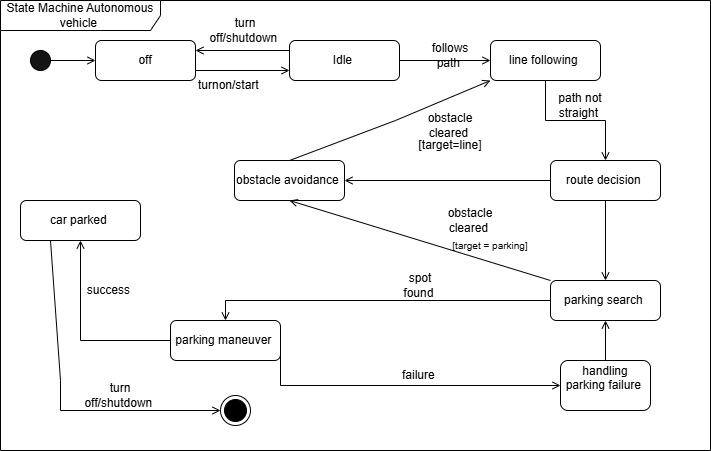

The diagram above was exported from draw.io. Its source (the exported page's mxGraphModel, read from the mxfile embedded in the PNG):
<mxGraphModel dx="1020" dy="780" grid="1" gridSize="10" guides="1" tooltips="1" connect="1" arrows="1" fold="1" page="1" pageScale="1" pageWidth="827" pageHeight="1169" math="0" shadow="0">
  <root>
    <mxCell id="0" />
    <mxCell id="1" parent="0" />
    <mxCell id="XgumPTcBkM4NVxD6UGsI-1" parent="1" style="shape=umlFrame;whiteSpace=wrap;html=1;pointerEvents=0;recursiveResize=0;container=1;collapsible=0;width=160;" value="State Machine Autonomous vehicle&amp;nbsp;" vertex="1">
      <mxGeometry height="450" width="710" x="60" y="190" as="geometry" />
    </mxCell>
    <mxCell id="XgumPTcBkM4NVxD6UGsI-13" edge="1" parent="XgumPTcBkM4NVxD6UGsI-1" source="XgumPTcBkM4NVxD6UGsI-2" style="edgeStyle=orthogonalEdgeStyle;rounded=0;orthogonalLoop=1;jettySize=auto;html=1;entryX=0;entryY=0.5;entryDx=0;entryDy=0;endArrow=open;endFill=0;" target="XgumPTcBkM4NVxD6UGsI-11">
      <mxGeometry relative="1" as="geometry" />
    </mxCell>
    <mxCell id="XgumPTcBkM4NVxD6UGsI-2" parent="XgumPTcBkM4NVxD6UGsI-1" style="ellipse;whiteSpace=wrap;html=1;fillColor=light-dark(#151414, #ededed);" value="" vertex="1">
      <mxGeometry height="20" width="20" x="30" y="50" as="geometry" />
    </mxCell>
    <mxCell id="XgumPTcBkM4NVxD6UGsI-21" edge="1" parent="XgumPTcBkM4NVxD6UGsI-1" source="XgumPTcBkM4NVxD6UGsI-3" style="edgeStyle=orthogonalEdgeStyle;rounded=0;orthogonalLoop=1;jettySize=auto;html=1;entryX=1;entryY=0.25;entryDx=0;entryDy=0;exitX=0;exitY=0.25;exitDx=0;exitDy=0;endArrow=open;endFill=0;" target="XgumPTcBkM4NVxD6UGsI-11">
      <mxGeometry relative="1" as="geometry" />
    </mxCell>
    <mxCell id="XgumPTcBkM4NVxD6UGsI-3" parent="XgumPTcBkM4NVxD6UGsI-1" style="rounded=1;whiteSpace=wrap;html=1;" value="Idle&amp;nbsp;" vertex="1">
      <mxGeometry height="40" width="110" x="289" y="40" as="geometry" />
    </mxCell>
    <mxCell id="XgumPTcBkM4NVxD6UGsI-6" parent="XgumPTcBkM4NVxD6UGsI-1" style="rounded=1;whiteSpace=wrap;html=1;" value="obstacle avoidance&amp;nbsp;" vertex="1">
      <mxGeometry height="40" width="110" x="234" y="160" as="geometry" />
    </mxCell>
    <mxCell id="XgumPTcBkM4NVxD6UGsI-28" edge="1" parent="XgumPTcBkM4NVxD6UGsI-1" source="XgumPTcBkM4NVxD6UGsI-9" style="edgeStyle=orthogonalEdgeStyle;rounded=0;orthogonalLoop=1;jettySize=auto;html=1;entryX=1;entryY=0.5;entryDx=0;entryDy=0;endArrow=open;endFill=0;" target="XgumPTcBkM4NVxD6UGsI-6">
      <mxGeometry relative="1" as="geometry" />
    </mxCell>
    <mxCell id="XgumPTcBkM4NVxD6UGsI-48" edge="1" parent="XgumPTcBkM4NVxD6UGsI-1" source="XgumPTcBkM4NVxD6UGsI-9" style="edgeStyle=orthogonalEdgeStyle;rounded=0;orthogonalLoop=1;jettySize=auto;html=1;entryX=0.5;entryY=0;entryDx=0;entryDy=0;endArrow=open;endFill=0;" target="XgumPTcBkM4NVxD6UGsI-8">
      <mxGeometry relative="1" as="geometry" />
    </mxCell>
    <mxCell id="XgumPTcBkM4NVxD6UGsI-9" parent="XgumPTcBkM4NVxD6UGsI-1" style="rounded=1;whiteSpace=wrap;html=1;" value="route decision&amp;nbsp;" vertex="1">
      <mxGeometry height="40" width="110" x="550" y="160" as="geometry" />
    </mxCell>
    <mxCell id="XgumPTcBkM4NVxD6UGsI-27" edge="1" parent="XgumPTcBkM4NVxD6UGsI-1" source="XgumPTcBkM4NVxD6UGsI-5" style="edgeStyle=orthogonalEdgeStyle;rounded=0;orthogonalLoop=1;jettySize=auto;html=1;entryX=0.5;entryY=0;entryDx=0;entryDy=0;endArrow=open;endFill=0;" target="XgumPTcBkM4NVxD6UGsI-9">
      <mxGeometry relative="1" as="geometry" />
    </mxCell>
    <mxCell id="XgumPTcBkM4NVxD6UGsI-5" parent="XgumPTcBkM4NVxD6UGsI-1" style="rounded=1;whiteSpace=wrap;html=1;" value="line following&amp;nbsp;" vertex="1">
      <mxGeometry height="40" width="110" x="490" y="40" as="geometry" />
    </mxCell>
    <mxCell id="XgumPTcBkM4NVxD6UGsI-30" edge="1" parent="XgumPTcBkM4NVxD6UGsI-1" source="XgumPTcBkM4NVxD6UGsI-8" style="edgeStyle=orthogonalEdgeStyle;rounded=0;orthogonalLoop=1;jettySize=auto;html=1;entryX=0.5;entryY=0;entryDx=0;entryDy=0;endArrow=open;endFill=0;" target="XgumPTcBkM4NVxD6UGsI-7">
      <mxGeometry relative="1" as="geometry" />
    </mxCell>
    <mxCell id="XgumPTcBkM4NVxD6UGsI-8" parent="XgumPTcBkM4NVxD6UGsI-1" style="rounded=1;whiteSpace=wrap;html=1;" value="parking search&amp;nbsp;" vertex="1">
      <mxGeometry height="40" width="110" x="550" y="280" as="geometry" />
    </mxCell>
    <mxCell id="XgumPTcBkM4NVxD6UGsI-7" parent="XgumPTcBkM4NVxD6UGsI-1" style="rounded=1;whiteSpace=wrap;html=1;" value="parking maneuver&amp;nbsp;" vertex="1">
      <mxGeometry height="40" width="110" x="170" y="320" as="geometry" />
    </mxCell>
    <mxCell id="XgumPTcBkM4NVxD6UGsI-11" parent="XgumPTcBkM4NVxD6UGsI-1" style="rounded=1;whiteSpace=wrap;html=1;" value="off" vertex="1">
      <mxGeometry height="40" width="100" x="95" y="40" as="geometry" />
    </mxCell>
    <mxCell id="XgumPTcBkM4NVxD6UGsI-20" parent="XgumPTcBkM4NVxD6UGsI-1" style="rounded=1;whiteSpace=wrap;html=1;" value="car parked&amp;nbsp;" vertex="1">
      <mxGeometry height="40" width="120" x="20" y="200" as="geometry" />
    </mxCell>
    <mxCell id="XgumPTcBkM4NVxD6UGsI-22" parent="XgumPTcBkM4NVxD6UGsI-1" style="text;html=1;whiteSpace=wrap;strokeColor=none;fillColor=none;align=center;verticalAlign=middle;rounded=0;" value="turn off/shutdown&amp;nbsp;" vertex="1">
      <mxGeometry height="20" width="50" x="220" y="20" as="geometry" />
    </mxCell>
    <mxCell id="XgumPTcBkM4NVxD6UGsI-23" edge="1" parent="XgumPTcBkM4NVxD6UGsI-1" source="XgumPTcBkM4NVxD6UGsI-3" style="endArrow=open;html=1;rounded=0;exitX=1;exitY=0.5;exitDx=0;exitDy=0;entryX=0;entryY=0.5;entryDx=0;entryDy=0;endFill=0;" target="XgumPTcBkM4NVxD6UGsI-5" value="">
      <mxGeometry height="50" relative="1" width="50" as="geometry">
        <mxPoint x="400" y="220" as="sourcePoint" />
        <mxPoint x="450" y="170" as="targetPoint" />
      </mxGeometry>
    </mxCell>
    <mxCell id="XgumPTcBkM4NVxD6UGsI-25" edge="1" parent="XgumPTcBkM4NVxD6UGsI-1" source="XgumPTcBkM4NVxD6UGsI-11" style="endArrow=open;html=1;rounded=0;exitX=1;exitY=0.75;exitDx=0;exitDy=0;entryX=0;entryY=0.75;entryDx=0;entryDy=0;endFill=0;" target="XgumPTcBkM4NVxD6UGsI-3" value="">
      <mxGeometry height="50" relative="1" width="50" as="geometry">
        <mxPoint x="400" y="220" as="sourcePoint" />
        <mxPoint x="450" y="170" as="targetPoint" />
      </mxGeometry>
    </mxCell>
    <mxCell id="XgumPTcBkM4NVxD6UGsI-26" parent="XgumPTcBkM4NVxD6UGsI-1" style="text;html=1;whiteSpace=wrap;strokeColor=none;fillColor=none;align=center;verticalAlign=middle;rounded=0;" value="turnon/start&amp;nbsp;" vertex="1">
      <mxGeometry height="30" width="60" x="200" y="70" as="geometry" />
    </mxCell>
    <mxCell id="XgumPTcBkM4NVxD6UGsI-31" edge="1" parent="XgumPTcBkM4NVxD6UGsI-1" source="XgumPTcBkM4NVxD6UGsI-7" style="endArrow=open;html=1;rounded=0;exitX=0;exitY=0.5;exitDx=0;exitDy=0;entryX=0.5;entryY=1;entryDx=0;entryDy=0;endFill=0;" target="XgumPTcBkM4NVxD6UGsI-20" value="">
      <mxGeometry height="50" relative="1" width="50" as="geometry">
        <Array as="points">
          <mxPoint x="80" y="340" />
        </Array>
        <mxPoint x="400" y="220" as="sourcePoint" />
        <mxPoint x="450" y="170" as="targetPoint" />
      </mxGeometry>
    </mxCell>
    <mxCell id="XgumPTcBkM4NVxD6UGsI-37" parent="XgumPTcBkM4NVxD6UGsI-1" style="ellipse;html=1;shape=endState;fillColor=strokeColor;" value="" vertex="1">
      <mxGeometry height="30" width="30" x="220" y="395" as="geometry" />
    </mxCell>
    <mxCell id="XgumPTcBkM4NVxD6UGsI-39" edge="1" parent="XgumPTcBkM4NVxD6UGsI-1" source="XgumPTcBkM4NVxD6UGsI-20" style="endArrow=none;html=1;rounded=0;exitX=0.25;exitY=1;exitDx=0;exitDy=0;endFill=0;" value="">
      <mxGeometry height="50" relative="1" width="50" as="geometry">
        <mxPoint x="400" y="220" as="sourcePoint" />
        <mxPoint x="60" y="380" as="targetPoint" />
      </mxGeometry>
    </mxCell>
    <mxCell id="XgumPTcBkM4NVxD6UGsI-42" parent="XgumPTcBkM4NVxD6UGsI-1" style="text;html=1;whiteSpace=wrap;strokeColor=none;fillColor=none;align=center;verticalAlign=middle;rounded=0;" value="turn off/shutdown&amp;nbsp;" vertex="1">
      <mxGeometry height="30" width="60" x="90" y="380" as="geometry" />
    </mxCell>
    <mxCell id="XgumPTcBkM4NVxD6UGsI-45" edge="1" parent="XgumPTcBkM4NVxD6UGsI-1" source="XgumPTcBkM4NVxD6UGsI-6" style="endArrow=open;html=1;rounded=0;exitX=0.5;exitY=0;exitDx=0;exitDy=0;entryX=0;entryY=1;entryDx=0;entryDy=0;endFill=0;" target="XgumPTcBkM4NVxD6UGsI-5" value="">
      <mxGeometry height="50" relative="1" width="50" as="geometry">
        <Array as="points">
          <mxPoint x="395" y="120" />
        </Array>
        <mxPoint x="400" y="200" as="sourcePoint" />
        <mxPoint x="450" y="150" as="targetPoint" />
      </mxGeometry>
    </mxCell>
    <mxCell id="XgumPTcBkM4NVxD6UGsI-47" parent="XgumPTcBkM4NVxD6UGsI-1" style="text;html=1;whiteSpace=wrap;strokeColor=none;fillColor=none;align=center;verticalAlign=middle;rounded=0;" value="obstacle cleared&amp;nbsp;" vertex="1">
      <mxGeometry height="30" width="60" x="420" y="110" as="geometry" />
    </mxCell>
    <mxCell id="XgumPTcBkM4NVxD6UGsI-52" parent="XgumPTcBkM4NVxD6UGsI-1" style="text;html=1;whiteSpace=wrap;strokeColor=none;fillColor=none;align=center;verticalAlign=middle;rounded=0;" value="success&amp;nbsp;" vertex="1">
      <mxGeometry height="30" width="60" x="80" y="275" as="geometry" />
    </mxCell>
    <mxCell id="XgumPTcBkM4NVxD6UGsI-53" edge="1" parent="XgumPTcBkM4NVxD6UGsI-1" source="XgumPTcBkM4NVxD6UGsI-8" style="endArrow=open;html=1;rounded=0;exitX=0;exitY=0;exitDx=0;exitDy=0;entryX=0.5;entryY=1;entryDx=0;entryDy=0;endFill=0;" target="XgumPTcBkM4NVxD6UGsI-6" value="">
      <mxGeometry height="50" relative="1" width="50" as="geometry">
        <mxPoint x="400" y="180" as="sourcePoint" />
        <mxPoint x="450" y="130" as="targetPoint" />
      </mxGeometry>
    </mxCell>
    <mxCell id="XgumPTcBkM4NVxD6UGsI-54" parent="XgumPTcBkM4NVxD6UGsI-1" style="text;html=1;whiteSpace=wrap;strokeColor=none;fillColor=none;align=center;verticalAlign=middle;rounded=0;" value="[target=line]" vertex="1">
      <mxGeometry height="30" width="60" x="420" y="130" as="geometry" />
    </mxCell>
    <mxCell id="XgumPTcBkM4NVxD6UGsI-55" parent="XgumPTcBkM4NVxD6UGsI-1" style="text;html=1;whiteSpace=wrap;strokeColor=none;fillColor=none;align=center;verticalAlign=middle;rounded=0;" value="&lt;font style=&quot;font-size: 10px;&quot;&gt;[target = parking]&lt;/font&gt;" vertex="1">
      <mxGeometry height="30" width="80" x="450" y="230" as="geometry" />
    </mxCell>
    <mxCell id="XgumPTcBkM4NVxD6UGsI-44" parent="XgumPTcBkM4NVxD6UGsI-1" style="text;html=1;whiteSpace=wrap;strokeColor=none;fillColor=none;align=center;verticalAlign=middle;rounded=0;" value="path not straight&amp;nbsp;" vertex="1">
      <mxGeometry height="30" width="60" x="550" y="90" as="geometry" />
    </mxCell>
    <mxCell id="XgumPTcBkM4NVxD6UGsI-50" parent="XgumPTcBkM4NVxD6UGsI-1" style="text;html=1;whiteSpace=wrap;strokeColor=none;fillColor=none;align=center;verticalAlign=middle;rounded=0;" value="obstacle cleared&amp;nbsp;" vertex="1">
      <mxGeometry height="30" width="60" x="440" y="205" as="geometry" />
    </mxCell>
    <mxCell id="XgumPTcBkM4NVxD6UGsI-62" edge="1" parent="XgumPTcBkM4NVxD6UGsI-1" source="XgumPTcBkM4NVxD6UGsI-56" style="edgeStyle=orthogonalEdgeStyle;rounded=0;orthogonalLoop=1;jettySize=auto;html=1;entryX=0.5;entryY=1;entryDx=0;entryDy=0;endArrow=open;endFill=0;" target="XgumPTcBkM4NVxD6UGsI-8">
      <mxGeometry relative="1" as="geometry" />
    </mxCell>
    <mxCell id="XgumPTcBkM4NVxD6UGsI-56" parent="XgumPTcBkM4NVxD6UGsI-1" style="rounded=1;whiteSpace=wrap;html=1;" value="handling parking failure&amp;nbsp;&lt;div&gt;&lt;br&gt;&lt;/div&gt;" vertex="1">
      <mxGeometry height="50" width="90" x="560" y="360" as="geometry" />
    </mxCell>
    <mxCell id="XgumPTcBkM4NVxD6UGsI-57" edge="1" parent="XgumPTcBkM4NVxD6UGsI-1" source="XgumPTcBkM4NVxD6UGsI-7" style="endArrow=open;html=1;rounded=0;exitX=1;exitY=0.5;exitDx=0;exitDy=0;entryX=0;entryY=0.5;entryDx=0;entryDy=0;endFill=0;" target="XgumPTcBkM4NVxD6UGsI-56" value="">
      <mxGeometry height="50" relative="1" width="50" as="geometry">
        <Array as="points">
          <mxPoint x="280" y="385" />
        </Array>
        <mxPoint x="400" y="180" as="sourcePoint" />
        <mxPoint x="450" y="130" as="targetPoint" />
      </mxGeometry>
    </mxCell>
    <mxCell id="XgumPTcBkM4NVxD6UGsI-40" edge="1" parent="1" style="endArrow=open;html=1;rounded=0;entryX=0;entryY=0.5;entryDx=0;entryDy=0;endFill=0;" target="XgumPTcBkM4NVxD6UGsI-37" value="">
      <mxGeometry height="50" relative="1" width="50" as="geometry">
        <Array as="points">
          <mxPoint x="120" y="600" />
        </Array>
        <mxPoint x="120" y="570" as="sourcePoint" />
        <mxPoint x="520" y="370" as="targetPoint" />
      </mxGeometry>
    </mxCell>
    <mxCell id="XgumPTcBkM4NVxD6UGsI-43" parent="1" style="text;html=1;whiteSpace=wrap;strokeColor=none;fillColor=none;align=center;verticalAlign=middle;rounded=0;" value="follows path&amp;nbsp;" vertex="1">
      <mxGeometry height="30" width="60" x="480" y="230" as="geometry" />
    </mxCell>
    <mxCell id="XgumPTcBkM4NVxD6UGsI-51" parent="1" style="text;html=1;whiteSpace=wrap;strokeColor=none;fillColor=none;align=center;verticalAlign=middle;rounded=0;" value="spot found&amp;nbsp;" vertex="1">
      <mxGeometry height="30" width="60" x="450" y="460" as="geometry" />
    </mxCell>
    <mxCell id="XgumPTcBkM4NVxD6UGsI-61" parent="1" style="text;html=1;whiteSpace=wrap;strokeColor=none;fillColor=none;align=center;verticalAlign=middle;rounded=0;" value="failure&amp;nbsp;" vertex="1">
      <mxGeometry height="30" width="60" x="450" y="550" as="geometry" />
    </mxCell>
  </root>
</mxGraphModel>